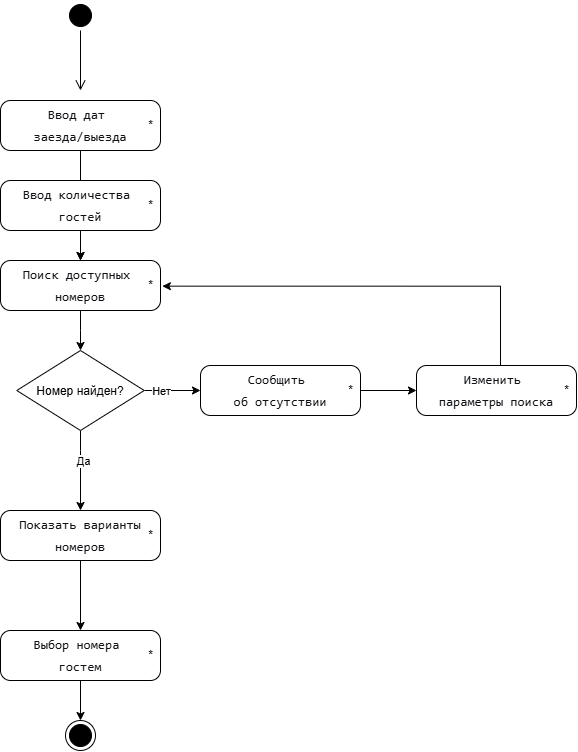

The diagram above was exported from draw.io. Its source (the exported page's mxGraphModel, read from the mxfile embedded in the PNG):
<mxGraphModel dx="1290" dy="828" grid="1" gridSize="10" guides="1" tooltips="1" connect="1" arrows="1" fold="1" page="1" pageScale="1" pageWidth="2339" pageHeight="3300" math="0" shadow="0">
  <root>
    <mxCell id="0" />
    <mxCell id="1" parent="0" />
    <mxCell id="D0n7bnGx6CyGyksXCTBj-1" parent="1" style="ellipse;html=1;shape=startState;fillColor=#000000;strokeColor=light-dark(#000000, #ff9090);" value="" vertex="1">
      <mxGeometry height="30" width="30" x="485" y="120" as="geometry" />
    </mxCell>
    <mxCell id="D0n7bnGx6CyGyksXCTBj-2" edge="1" parent="1" source="D0n7bnGx6CyGyksXCTBj-1" style="edgeStyle=orthogonalEdgeStyle;html=1;verticalAlign=bottom;endArrow=open;endSize=8;strokeColor=#030000;rounded=0;" value="">
      <mxGeometry relative="1" as="geometry">
        <mxPoint x="500" y="210" as="targetPoint" />
      </mxGeometry>
    </mxCell>
    <mxCell id="D0n7bnGx6CyGyksXCTBj-21" edge="1" parent="1" source="D0n7bnGx6CyGyksXCTBj-10" style="edgeStyle=orthogonalEdgeStyle;rounded=0;orthogonalLoop=1;jettySize=auto;html=1;entryX=0.5;entryY=0;entryDx=0;entryDy=0;" target="D0n7bnGx6CyGyksXCTBj-18" value="">
      <mxGeometry relative="1" as="geometry">
        <Array as="points">
          <mxPoint x="500" y="570" />
          <mxPoint x="500" y="570" />
        </Array>
        <mxPoint x="300" y="550" as="targetPoint" />
      </mxGeometry>
    </mxCell>
    <mxCell id="D0n7bnGx6CyGyksXCTBj-22" connectable="0" parent="D0n7bnGx6CyGyksXCTBj-21" style="edgeLabel;html=1;align=center;verticalAlign=middle;resizable=0;points=[];" value="Да" vertex="1">
      <mxGeometry relative="1" x="-0.2596" y="2" as="geometry">
        <mxPoint as="offset" />
      </mxGeometry>
    </mxCell>
    <mxCell id="D0n7bnGx6CyGyksXCTBj-26" edge="1" parent="1" source="D0n7bnGx6CyGyksXCTBj-10" style="edgeStyle=orthogonalEdgeStyle;rounded=0;orthogonalLoop=1;jettySize=auto;html=1;entryX=0;entryY=0.5;entryDx=0;entryDy=0;" target="D0n7bnGx6CyGyksXCTBj-23" value="">
      <mxGeometry relative="1" as="geometry">
        <mxPoint x="647.5" y="510" as="targetPoint" />
      </mxGeometry>
    </mxCell>
    <mxCell id="D0n7bnGx6CyGyksXCTBj-27" connectable="0" parent="D0n7bnGx6CyGyksXCTBj-26" style="edgeLabel;html=1;align=center;verticalAlign=middle;resizable=0;points=[];" value="Нет" vertex="1">
      <mxGeometry relative="1" x="-0.392" as="geometry">
        <mxPoint as="offset" />
      </mxGeometry>
    </mxCell>
    <mxCell id="D0n7bnGx6CyGyksXCTBj-10" parent="1" style="rhombus;" value="Номер найден?" vertex="1">
      <mxGeometry height="80" width="127.5" x="436.25" y="470" as="geometry" />
    </mxCell>
    <mxCell id="D0n7bnGx6CyGyksXCTBj-28" edge="1" parent="1" source="D0n7bnGx6CyGyksXCTBj-11" style="edgeStyle=orthogonalEdgeStyle;rounded=0;orthogonalLoop=1;jettySize=auto;html=1;" target="D0n7bnGx6CyGyksXCTBj-15" value="">
      <mxGeometry relative="1" as="geometry" />
    </mxCell>
    <mxCell id="D0n7bnGx6CyGyksXCTBj-11" parent="1" style="html=1;dashed=0;rounded=1;absoluteArcSize=1;arcSize=20;verticalAlign=middle;align=center;whiteSpace=wrap;" value="&lt;pre style=&quot;font-style: normal; font-variant: normal; font-size-adjust: none; font-language-override: normal; font-kerning: auto; font-optical-sizing: auto; font-feature-settings: normal; font-variation-settings: normal; font-stretch: normal; font-size: 13px; line-height: 22px; font-family: Menlo, Monaco, Consolas, &amp;quot;Cascadia Mono&amp;quot;, &amp;quot;Ubuntu Mono&amp;quot;, &amp;quot;DejaVu Sans Mono&amp;quot;, &amp;quot;Liberation Mono&amp;quot;, &amp;quot;JetBrains Mono&amp;quot;, &amp;quot;Fira Code&amp;quot;, Cousine, &amp;quot;Roboto Mono&amp;quot;, &amp;quot;Courier New&amp;quot;, Courier, sans-serif, system-ui; overflow: auto; white-space: pre-wrap; word-break: break-all; padding: 16px; color: rgb(15, 17, 21); margin: 0px !important;&quot;&gt;Ввод дат &lt;br&gt;заезда/выезда&lt;/pre&gt;" vertex="1">
      <mxGeometry height="50" width="160" x="420" y="220" as="geometry" />
    </mxCell>
    <mxCell id="D0n7bnGx6CyGyksXCTBj-12" parent="D0n7bnGx6CyGyksXCTBj-11" style="text;resizeWidth=0;resizeHeight=0;points=[];part=1;verticalAlign=middle;align=center;html=1;" value="*" vertex="1">
      <mxGeometry height="20" relative="1" width="20" x="1" y="0.5" as="geometry">
        <mxPoint x="-20" y="-10" as="offset" />
      </mxGeometry>
    </mxCell>
    <mxCell id="D0n7bnGx6CyGyksXCTBj-29" edge="1" parent="1" source="D0n7bnGx6CyGyksXCTBj-13" style="edgeStyle=orthogonalEdgeStyle;rounded=0;orthogonalLoop=1;jettySize=auto;html=1;" target="D0n7bnGx6CyGyksXCTBj-15" value="">
      <mxGeometry relative="1" as="geometry" />
    </mxCell>
    <mxCell id="D0n7bnGx6CyGyksXCTBj-13" parent="1" style="html=1;dashed=0;rounded=1;absoluteArcSize=1;arcSize=20;verticalAlign=middle;align=center;whiteSpace=wrap;" value="&lt;pre style=&quot;font-style: normal; font-variant: normal; font-size-adjust: none; font-language-override: normal; font-kerning: auto; font-optical-sizing: auto; font-feature-settings: normal; font-variation-settings: normal; font-stretch: normal; font-size: 13px; line-height: 22px; font-family: Menlo, Monaco, Consolas, &amp;quot;Cascadia Mono&amp;quot;, &amp;quot;Ubuntu Mono&amp;quot;, &amp;quot;DejaVu Sans Mono&amp;quot;, &amp;quot;Liberation Mono&amp;quot;, &amp;quot;JetBrains Mono&amp;quot;, &amp;quot;Fira Code&amp;quot;, Cousine, &amp;quot;Roboto Mono&amp;quot;, &amp;quot;Courier New&amp;quot;, Courier, sans-serif, system-ui; overflow: auto; white-space: pre-wrap; word-break: break-all; padding: 16px; color: rgb(15, 17, 21); margin: 0px !important;&quot;&gt;Ввод количества &lt;br&gt;гостей&lt;/pre&gt;" vertex="1">
      <mxGeometry height="50" width="160" x="420" y="300" as="geometry" />
    </mxCell>
    <mxCell id="D0n7bnGx6CyGyksXCTBj-14" parent="D0n7bnGx6CyGyksXCTBj-13" style="text;resizeWidth=0;resizeHeight=0;points=[];part=1;verticalAlign=middle;align=center;html=1;" value="*" vertex="1">
      <mxGeometry height="20" relative="1" width="20" x="1" y="0.5" as="geometry">
        <mxPoint x="-20" y="-10" as="offset" />
      </mxGeometry>
    </mxCell>
    <mxCell id="D0n7bnGx6CyGyksXCTBj-30" edge="1" parent="1" source="D0n7bnGx6CyGyksXCTBj-15" style="edgeStyle=orthogonalEdgeStyle;rounded=0;orthogonalLoop=1;jettySize=auto;html=1;" target="D0n7bnGx6CyGyksXCTBj-10" value="">
      <mxGeometry relative="1" as="geometry" />
    </mxCell>
    <mxCell id="D0n7bnGx6CyGyksXCTBj-15" parent="1" style="html=1;dashed=0;rounded=1;absoluteArcSize=1;arcSize=20;verticalAlign=middle;align=center;whiteSpace=wrap;" value="&lt;pre style=&quot;font-style: normal; font-variant: normal; font-size-adjust: none; font-language-override: normal; font-kerning: auto; font-optical-sizing: auto; font-feature-settings: normal; font-variation-settings: normal; font-stretch: normal; font-size: 13px; line-height: 22px; font-family: Menlo, Monaco, Consolas, &amp;quot;Cascadia Mono&amp;quot;, &amp;quot;Ubuntu Mono&amp;quot;, &amp;quot;DejaVu Sans Mono&amp;quot;, &amp;quot;Liberation Mono&amp;quot;, &amp;quot;JetBrains Mono&amp;quot;, &amp;quot;Fira Code&amp;quot;, Cousine, &amp;quot;Roboto Mono&amp;quot;, &amp;quot;Courier New&amp;quot;, Courier, sans-serif, system-ui; overflow: auto; white-space: pre-wrap; word-break: break-all; padding: 16px; color: rgb(15, 17, 21); margin: 0px !important;&quot;&gt;Поиск доступных &lt;br&gt;номеров&lt;/pre&gt;" vertex="1">
      <mxGeometry height="50" width="160" x="420" y="380" as="geometry" />
    </mxCell>
    <mxCell id="D0n7bnGx6CyGyksXCTBj-16" parent="D0n7bnGx6CyGyksXCTBj-15" style="text;resizeWidth=0;resizeHeight=0;points=[];part=1;verticalAlign=middle;align=center;html=1;" value="*" vertex="1">
      <mxGeometry height="20" relative="1" width="20" x="1" y="0.5" as="geometry">
        <mxPoint x="-20" y="-10" as="offset" />
      </mxGeometry>
    </mxCell>
    <mxCell id="D0n7bnGx6CyGyksXCTBj-48" edge="1" parent="1" source="D0n7bnGx6CyGyksXCTBj-18" style="edgeStyle=orthogonalEdgeStyle;rounded=0;orthogonalLoop=1;jettySize=auto;html=1;" target="D0n7bnGx6CyGyksXCTBj-42" value="">
      <mxGeometry relative="1" as="geometry" />
    </mxCell>
    <mxCell id="D0n7bnGx6CyGyksXCTBj-18" parent="1" style="html=1;dashed=0;rounded=1;absoluteArcSize=1;arcSize=20;verticalAlign=middle;align=center;whiteSpace=wrap;" value="&lt;pre style=&quot;font-style: normal; font-variant: normal; font-size-adjust: none; font-language-override: normal; font-kerning: auto; font-optical-sizing: auto; font-feature-settings: normal; font-variation-settings: normal; font-stretch: normal; font-size: 13px; line-height: 22px; font-family: Menlo, Monaco, Consolas, &amp;quot;Cascadia Mono&amp;quot;, &amp;quot;Ubuntu Mono&amp;quot;, &amp;quot;DejaVu Sans Mono&amp;quot;, &amp;quot;Liberation Mono&amp;quot;, &amp;quot;JetBrains Mono&amp;quot;, &amp;quot;Fira Code&amp;quot;, Cousine, &amp;quot;Roboto Mono&amp;quot;, &amp;quot;Courier New&amp;quot;, Courier, sans-serif, system-ui; overflow: auto; white-space: pre-wrap; word-break: break-all; padding: 16px; color: rgb(15, 17, 21); margin: 0px !important;&quot;&gt;Показать варианты номеров&lt;/pre&gt;" vertex="1">
      <mxGeometry height="50" width="160" x="420" y="630" as="geometry" />
    </mxCell>
    <mxCell id="D0n7bnGx6CyGyksXCTBj-19" parent="D0n7bnGx6CyGyksXCTBj-18" style="text;resizeWidth=0;resizeHeight=0;points=[];part=1;verticalAlign=middle;align=center;html=1;" value="*" vertex="1">
      <mxGeometry height="20" relative="1" width="20" x="1" y="0.5" as="geometry">
        <mxPoint x="-20" y="-10" as="offset" />
      </mxGeometry>
    </mxCell>
    <mxCell id="D0n7bnGx6CyGyksXCTBj-36" edge="1" parent="1" source="D0n7bnGx6CyGyksXCTBj-23" style="edgeStyle=orthogonalEdgeStyle;rounded=0;orthogonalLoop=1;jettySize=auto;html=1;entryX=0;entryY=0.5;entryDx=0;entryDy=0;" target="D0n7bnGx6CyGyksXCTBj-40" value="">
      <mxGeometry relative="1" as="geometry">
        <Array as="points" />
        <mxPoint x="514.9999999999998" y="705" as="targetPoint" />
      </mxGeometry>
    </mxCell>
    <mxCell id="D0n7bnGx6CyGyksXCTBj-23" parent="1" style="html=1;dashed=0;rounded=1;absoluteArcSize=1;arcSize=20;verticalAlign=middle;align=center;whiteSpace=wrap;" value="&lt;pre style=&quot;font-style: normal; font-variant: normal; font-size-adjust: none; font-language-override: normal; font-kerning: auto; font-optical-sizing: auto; font-feature-settings: normal; font-variation-settings: normal; font-stretch: normal; font-size: 13px; line-height: 22px; font-family: Menlo, Monaco, Consolas, &amp;quot;Cascadia Mono&amp;quot;, &amp;quot;Ubuntu Mono&amp;quot;, &amp;quot;DejaVu Sans Mono&amp;quot;, &amp;quot;Liberation Mono&amp;quot;, &amp;quot;JetBrains Mono&amp;quot;, &amp;quot;Fira Code&amp;quot;, Cousine, &amp;quot;Roboto Mono&amp;quot;, &amp;quot;Courier New&amp;quot;, Courier, sans-serif, system-ui; overflow: auto; white-space: pre-wrap; word-break: break-all; padding: 16px; color: rgb(15, 17, 21); margin: 0px !important;&quot;&gt;Сообщить &lt;br&gt;об отсутствии&lt;/pre&gt;" vertex="1">
      <mxGeometry height="50" width="160" x="620" y="485" as="geometry" />
    </mxCell>
    <mxCell id="D0n7bnGx6CyGyksXCTBj-24" parent="D0n7bnGx6CyGyksXCTBj-23" style="text;resizeWidth=0;resizeHeight=0;points=[];part=1;verticalAlign=middle;align=center;html=1;" value="*" vertex="1">
      <mxGeometry height="20" relative="1" width="20" x="1" y="0.5" as="geometry">
        <mxPoint x="-20" y="-10" as="offset" />
      </mxGeometry>
    </mxCell>
    <mxCell id="D0n7bnGx6CyGyksXCTBj-37" parent="1" style="ellipse;html=1;shape=endState;fillColor=strokeColor;" value="" vertex="1">
      <mxGeometry height="30" width="30" x="485" y="840" as="geometry" />
    </mxCell>
    <mxCell id="D0n7bnGx6CyGyksXCTBj-46" edge="1" parent="1" source="D0n7bnGx6CyGyksXCTBj-40" style="edgeStyle=orthogonalEdgeStyle;rounded=0;orthogonalLoop=1;jettySize=auto;html=1;entryX=1.093;entryY=0.533;entryDx=0;entryDy=0;entryPerimeter=0;" target="D0n7bnGx6CyGyksXCTBj-16" value="">
      <mxGeometry relative="1" as="geometry">
        <Array as="points">
          <mxPoint x="920.03" y="405.71" />
        </Array>
        <mxPoint x="960" y="410" as="targetPoint" />
      </mxGeometry>
    </mxCell>
    <mxCell id="D0n7bnGx6CyGyksXCTBj-40" parent="1" style="html=1;dashed=0;rounded=1;absoluteArcSize=1;arcSize=20;verticalAlign=middle;align=center;whiteSpace=wrap;" value="&lt;pre style=&quot;font-style: normal; font-variant: normal; font-size-adjust: none; font-language-override: normal; font-kerning: auto; font-optical-sizing: auto; font-feature-settings: normal; font-variation-settings: normal; font-stretch: normal; font-size: 13px; line-height: 22px; font-family: Menlo, Monaco, Consolas, &amp;quot;Cascadia Mono&amp;quot;, &amp;quot;Ubuntu Mono&amp;quot;, &amp;quot;DejaVu Sans Mono&amp;quot;, &amp;quot;Liberation Mono&amp;quot;, &amp;quot;JetBrains Mono&amp;quot;, &amp;quot;Fira Code&amp;quot;, Cousine, &amp;quot;Roboto Mono&amp;quot;, &amp;quot;Courier New&amp;quot;, Courier, sans-serif, system-ui; overflow: auto; white-space: pre-wrap; word-break: break-all; padding: 16px; color: rgb(15, 17, 21); margin: 0px !important;&quot;&gt;Изменить &lt;br&gt;параметры поиска&lt;/pre&gt;" vertex="1">
      <mxGeometry height="50" width="160" x="835.9999999999998" y="485" as="geometry" />
    </mxCell>
    <mxCell id="D0n7bnGx6CyGyksXCTBj-41" parent="D0n7bnGx6CyGyksXCTBj-40" style="text;resizeWidth=0;resizeHeight=0;points=[];part=1;verticalAlign=middle;align=center;html=1;" value="*" vertex="1">
      <mxGeometry height="20" relative="1" width="20" x="1" y="0.5" as="geometry">
        <mxPoint x="-20" y="-10" as="offset" />
      </mxGeometry>
    </mxCell>
    <mxCell id="D0n7bnGx6CyGyksXCTBj-50" edge="1" parent="1" source="D0n7bnGx6CyGyksXCTBj-42" style="edgeStyle=orthogonalEdgeStyle;rounded=0;orthogonalLoop=1;jettySize=auto;html=1;" target="D0n7bnGx6CyGyksXCTBj-37" value="">
      <mxGeometry relative="1" as="geometry" />
    </mxCell>
    <mxCell id="D0n7bnGx6CyGyksXCTBj-42" parent="1" style="html=1;dashed=0;rounded=1;absoluteArcSize=1;arcSize=20;verticalAlign=middle;align=center;whiteSpace=wrap;" value="&lt;pre style=&quot;font-style: normal; font-variant: normal; font-size-adjust: none; font-language-override: normal; font-kerning: auto; font-optical-sizing: auto; font-feature-settings: normal; font-variation-settings: normal; font-stretch: normal; font-size: 13px; line-height: 22px; font-family: Menlo, Monaco, Consolas, &amp;quot;Cascadia Mono&amp;quot;, &amp;quot;Ubuntu Mono&amp;quot;, &amp;quot;DejaVu Sans Mono&amp;quot;, &amp;quot;Liberation Mono&amp;quot;, &amp;quot;JetBrains Mono&amp;quot;, &amp;quot;Fira Code&amp;quot;, Cousine, &amp;quot;Roboto Mono&amp;quot;, &amp;quot;Courier New&amp;quot;, Courier, sans-serif, system-ui; overflow: auto; white-space: pre-wrap; word-break: break-all; padding: 16px; color: rgb(15, 17, 21); margin: 0px !important;&quot;&gt;Выбор номера &lt;br&gt;гостем&lt;/pre&gt;" vertex="1">
      <mxGeometry height="50" width="160" x="420" y="750" as="geometry" />
    </mxCell>
    <mxCell id="D0n7bnGx6CyGyksXCTBj-43" parent="D0n7bnGx6CyGyksXCTBj-42" style="text;resizeWidth=0;resizeHeight=0;points=[];part=1;verticalAlign=middle;align=center;html=1;" value="*" vertex="1">
      <mxGeometry height="20" relative="1" width="20" x="1" y="0.5" as="geometry">
        <mxPoint x="-20" y="-10" as="offset" />
      </mxGeometry>
    </mxCell>
  </root>
</mxGraphModel>